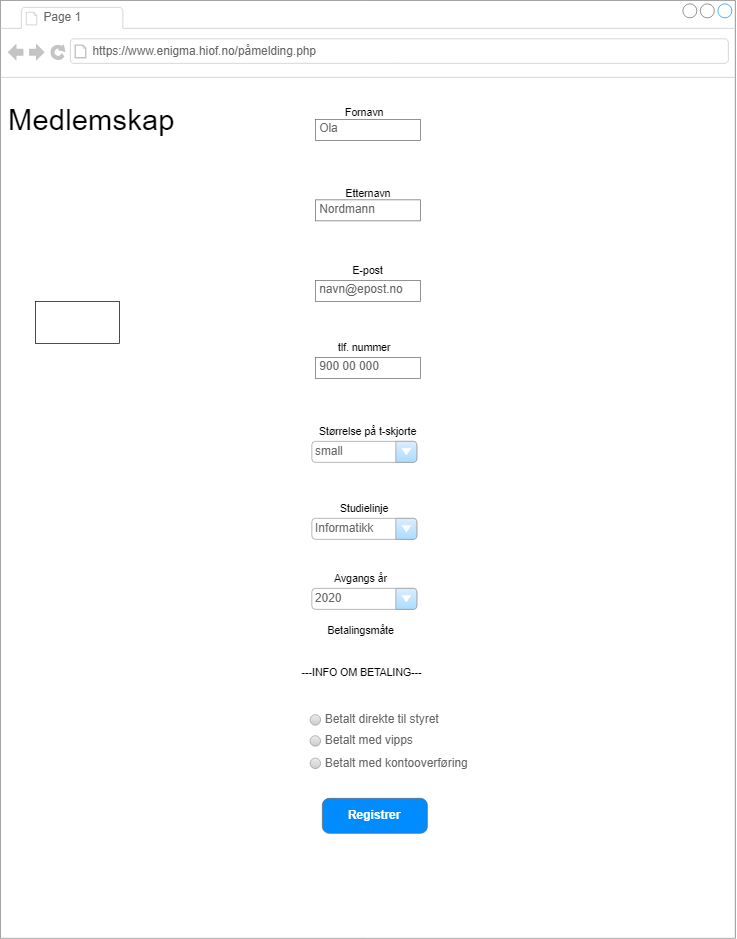

The diagram above was exported from draw.io. Its source (the exported page's mxGraphModel, read from the mxfile embedded in the PNG):
<mxGraphModel dx="1991" dy="1137" grid="1" gridSize="10" guides="1" tooltips="1" connect="1" arrows="1" fold="1" page="1" pageScale="1" pageWidth="1100" pageHeight="850" background="#ffffff" math="0" shadow="0">
  <root>
    <mxCell id="0" />
    <mxCell id="1" parent="0" />
    <mxCell id="yvz4HXg4tTieY7KFOgGL-1" value="" style="strokeWidth=1;shadow=0;dashed=0;align=center;html=1;shape=mxgraph.mockup.containers.browserWindow;rSize=0;fillColor=#ffffff;strokeColor=#666666;mainText=,;recursiveResize=0;rounded=0;labelBackgroundColor=none;fontFamily=Verdana;fontSize=12;fontColor=#000000;" vertex="1" parent="1">
      <mxGeometry x="30" y="10" width="1050" height="1340" as="geometry" />
    </mxCell>
    <mxCell id="yvz4HXg4tTieY7KFOgGL-2" value="Page 1" style="strokeWidth=1;shadow=0;dashed=0;align=center;html=1;shape=mxgraph.mockup.containers.anchor;fontSize=17;fontColor=#666666;align=left;" vertex="1" parent="yvz4HXg4tTieY7KFOgGL-1">
      <mxGeometry x="60" y="12" width="110" height="26" as="geometry" />
    </mxCell>
    <mxCell id="yvz4HXg4tTieY7KFOgGL-3" value="https://www.enigma.hiof.no/påmelding.php" style="strokeWidth=1;shadow=0;dashed=0;align=center;html=1;shape=mxgraph.mockup.containers.anchor;rSize=0;fontSize=17;fontColor=#666666;align=left;" vertex="1" parent="yvz4HXg4tTieY7KFOgGL-1">
      <mxGeometry x="130" y="60" width="250" height="26" as="geometry" />
    </mxCell>
    <mxCell id="yvz4HXg4tTieY7KFOgGL-5" value="Medlemskap" style="text;html=1;strokeColor=none;fillColor=none;align=center;verticalAlign=middle;whiteSpace=wrap;rounded=0;fontSize=42;" vertex="1" parent="yvz4HXg4tTieY7KFOgGL-1">
      <mxGeometry x="10" y="130" width="240" height="80" as="geometry" />
    </mxCell>
    <mxCell id="yvz4HXg4tTieY7KFOgGL-6" value="Ola" style="strokeWidth=1;shadow=0;dashed=0;align=center;html=1;shape=mxgraph.mockup.text.textBox;fillColor=#ffffff;fontColor=#666666;align=left;fontSize=17;spacingLeft=4;spacingTop=-3;strokeColor=#666666;mainText=" vertex="1" parent="yvz4HXg4tTieY7KFOgGL-1">
      <mxGeometry x="450" y="170" width="150" height="30" as="geometry" />
    </mxCell>
    <mxCell id="yvz4HXg4tTieY7KFOgGL-9" value="900 00 000" style="strokeWidth=1;shadow=0;dashed=0;align=center;html=1;shape=mxgraph.mockup.text.textBox;fillColor=#ffffff;fontColor=#666666;align=left;fontSize=17;spacingLeft=4;spacingTop=-3;strokeColor=#666666;mainText=" vertex="1" parent="yvz4HXg4tTieY7KFOgGL-1">
      <mxGeometry x="450" y="510" width="150" height="30" as="geometry" />
    </mxCell>
    <mxCell id="yvz4HXg4tTieY7KFOgGL-8" value="navn@epost.no" style="strokeWidth=1;shadow=0;dashed=0;align=center;html=1;shape=mxgraph.mockup.text.textBox;fillColor=#ffffff;fontColor=#666666;align=left;fontSize=17;spacingLeft=4;spacingTop=-3;strokeColor=#666666;mainText=" vertex="1" parent="yvz4HXg4tTieY7KFOgGL-1">
      <mxGeometry x="450" y="400" width="150" height="30" as="geometry" />
    </mxCell>
    <mxCell id="yvz4HXg4tTieY7KFOgGL-7" value="Nordmann" style="strokeWidth=1;shadow=0;dashed=0;align=center;html=1;shape=mxgraph.mockup.text.textBox;fillColor=#ffffff;fontColor=#666666;align=left;fontSize=17;spacingLeft=4;spacingTop=-3;strokeColor=#666666;mainText=" vertex="1" parent="yvz4HXg4tTieY7KFOgGL-1">
      <mxGeometry x="450" y="285" width="150" height="30" as="geometry" />
    </mxCell>
    <mxCell id="yvz4HXg4tTieY7KFOgGL-15" value="" style="rounded=0;whiteSpace=wrap;html=1;fontSize=30;" vertex="1" parent="yvz4HXg4tTieY7KFOgGL-1">
      <mxGeometry x="50" y="430" width="120" height="60" as="geometry" />
    </mxCell>
    <mxCell id="yvz4HXg4tTieY7KFOgGL-16" value="&lt;font style=&quot;font-size: 15px&quot;&gt;Fornavn&lt;/font&gt;" style="text;html=1;strokeColor=none;fillColor=none;align=center;verticalAlign=middle;whiteSpace=wrap;rounded=0;fontSize=30;" vertex="1" parent="yvz4HXg4tTieY7KFOgGL-1">
      <mxGeometry x="500" y="145" width="40" height="20" as="geometry" />
    </mxCell>
    <mxCell id="yvz4HXg4tTieY7KFOgGL-22" value="&lt;font style=&quot;font-size: 15px&quot;&gt;Etternavn&lt;/font&gt;" style="text;html=1;strokeColor=none;fillColor=none;align=center;verticalAlign=middle;whiteSpace=wrap;rounded=0;fontSize=30;" vertex="1" parent="yvz4HXg4tTieY7KFOgGL-1">
      <mxGeometry x="505" y="260" width="40" height="20" as="geometry" />
    </mxCell>
    <mxCell id="yvz4HXg4tTieY7KFOgGL-21" value="&lt;font style=&quot;font-size: 15px&quot;&gt;Studielinje&lt;/font&gt;" style="text;html=1;strokeColor=none;fillColor=none;align=center;verticalAlign=middle;whiteSpace=wrap;rounded=0;fontSize=30;" vertex="1" parent="yvz4HXg4tTieY7KFOgGL-1">
      <mxGeometry x="500" y="710" width="40" height="20" as="geometry" />
    </mxCell>
    <mxCell id="yvz4HXg4tTieY7KFOgGL-20" value="&lt;span style=&quot;font-size: 15px&quot;&gt;tlf. nummer&lt;/span&gt;" style="text;html=1;strokeColor=none;fillColor=none;align=center;verticalAlign=middle;whiteSpace=wrap;rounded=0;fontSize=30;" vertex="1" parent="yvz4HXg4tTieY7KFOgGL-1">
      <mxGeometry x="475" y="480" width="90" height="20" as="geometry" />
    </mxCell>
    <mxCell id="yvz4HXg4tTieY7KFOgGL-19" value="&lt;font style=&quot;font-size: 15px&quot;&gt;Størrelse på t-skjorte&lt;/font&gt;" style="text;html=1;strokeColor=none;fillColor=none;align=center;verticalAlign=middle;whiteSpace=wrap;rounded=0;fontSize=30;" vertex="1" parent="yvz4HXg4tTieY7KFOgGL-1">
      <mxGeometry x="450" y="600" width="150" height="20" as="geometry" />
    </mxCell>
    <mxCell id="yvz4HXg4tTieY7KFOgGL-18" value="&lt;font style=&quot;font-size: 15px&quot;&gt;E-post&lt;/font&gt;" style="text;html=1;strokeColor=none;fillColor=none;align=center;verticalAlign=middle;whiteSpace=wrap;rounded=0;fontSize=30;" vertex="1" parent="yvz4HXg4tTieY7KFOgGL-1">
      <mxGeometry x="495" y="370" width="60" height="20" as="geometry" />
    </mxCell>
    <mxCell id="yvz4HXg4tTieY7KFOgGL-17" value="&lt;font style=&quot;font-size: 15px&quot;&gt;Avgangs år&lt;/font&gt;" style="text;html=1;strokeColor=none;fillColor=none;align=center;verticalAlign=middle;whiteSpace=wrap;rounded=0;fontSize=30;" vertex="1" parent="yvz4HXg4tTieY7KFOgGL-1">
      <mxGeometry x="470" y="810" width="90" height="20" as="geometry" />
    </mxCell>
    <mxCell id="yvz4HXg4tTieY7KFOgGL-29" value="small" style="strokeWidth=1;shadow=0;dashed=0;align=center;html=1;shape=mxgraph.mockup.forms.comboBox;strokeColor=#999999;fillColor=#ddeeff;align=left;fillColor2=#aaddff;mainText=;fontColor=#666666;fontSize=17;spacingLeft=3;" vertex="1" parent="yvz4HXg4tTieY7KFOgGL-1">
      <mxGeometry x="445" y="630" width="150" height="30" as="geometry" />
    </mxCell>
    <mxCell id="yvz4HXg4tTieY7KFOgGL-30" value="Informatikk" style="strokeWidth=1;shadow=0;dashed=0;align=center;html=1;shape=mxgraph.mockup.forms.comboBox;strokeColor=#999999;fillColor=#ddeeff;align=left;fillColor2=#aaddff;mainText=;fontColor=#666666;fontSize=17;spacingLeft=3;" vertex="1" parent="yvz4HXg4tTieY7KFOgGL-1">
      <mxGeometry x="445" y="740" width="150" height="30" as="geometry" />
    </mxCell>
    <mxCell id="yvz4HXg4tTieY7KFOgGL-32" value="2020" style="strokeWidth=1;shadow=0;dashed=0;align=center;html=1;shape=mxgraph.mockup.forms.comboBox;strokeColor=#999999;fillColor=#ddeeff;align=left;fillColor2=#aaddff;mainText=;fontColor=#666666;fontSize=17;spacingLeft=3;" vertex="1" parent="yvz4HXg4tTieY7KFOgGL-1">
      <mxGeometry x="445" y="840" width="150" height="30" as="geometry" />
    </mxCell>
    <mxCell id="yvz4HXg4tTieY7KFOgGL-35" value="Betalt direkte til styret" style="shape=ellipse;fillColor=#eeeeee;strokeColor=#999999;gradientColor=#cccccc;html=1;align=left;spacingLeft=4;fontSize=17;fontColor=#666666;labelPosition=right;shadow=0;" vertex="1" parent="yvz4HXg4tTieY7KFOgGL-1">
      <mxGeometry x="442.5" y="1020" width="15" height="15" as="geometry" />
    </mxCell>
    <mxCell id="yvz4HXg4tTieY7KFOgGL-36" value="Betalt med kontooverføring" style="shape=ellipse;fillColor=#eeeeee;strokeColor=#999999;gradientColor=#cccccc;html=1;align=left;spacingLeft=4;fontSize=17;fontColor=#666666;labelPosition=right;shadow=0;" vertex="1" parent="yvz4HXg4tTieY7KFOgGL-1">
      <mxGeometry x="442.5" y="1082.5" width="15" height="15" as="geometry" />
    </mxCell>
    <mxCell id="yvz4HXg4tTieY7KFOgGL-37" value="Betalt med vipps" style="shape=ellipse;fillColor=#eeeeee;strokeColor=#999999;gradientColor=#cccccc;html=1;align=left;spacingLeft=4;fontSize=17;fontColor=#666666;labelPosition=right;shadow=0;" vertex="1" parent="yvz4HXg4tTieY7KFOgGL-1">
      <mxGeometry x="442.5" y="1050" width="15" height="15" as="geometry" />
    </mxCell>
    <mxCell id="yvz4HXg4tTieY7KFOgGL-41" value="Betalingsmåte" style="text;html=1;strokeColor=none;fillColor=none;align=center;verticalAlign=middle;whiteSpace=wrap;rounded=0;fontSize=15;" vertex="1" parent="yvz4HXg4tTieY7KFOgGL-1">
      <mxGeometry x="495" y="890" width="40" height="20" as="geometry" />
    </mxCell>
    <mxCell id="yvz4HXg4tTieY7KFOgGL-42" value="---INFO OM BETALING---" style="text;html=1;strokeColor=none;fillColor=none;align=center;verticalAlign=middle;whiteSpace=wrap;rounded=0;fontSize=15;" vertex="1" parent="yvz4HXg4tTieY7KFOgGL-1">
      <mxGeometry x="427.5" y="930" width="175" height="60" as="geometry" />
    </mxCell>
    <mxCell id="yvz4HXg4tTieY7KFOgGL-43" value="Registrer" style="strokeWidth=1;shadow=0;dashed=0;align=center;html=1;shape=mxgraph.mockup.buttons.button;strokeColor=#666666;fontColor=#ffffff;mainText=;buttonStyle=round;fontSize=17;fontStyle=1;fillColor=#008cff;whiteSpace=wrap;" vertex="1" parent="yvz4HXg4tTieY7KFOgGL-1">
      <mxGeometry x="460" y="1140" width="150" height="50" as="geometry" />
    </mxCell>
  </root>
</mxGraphModel>